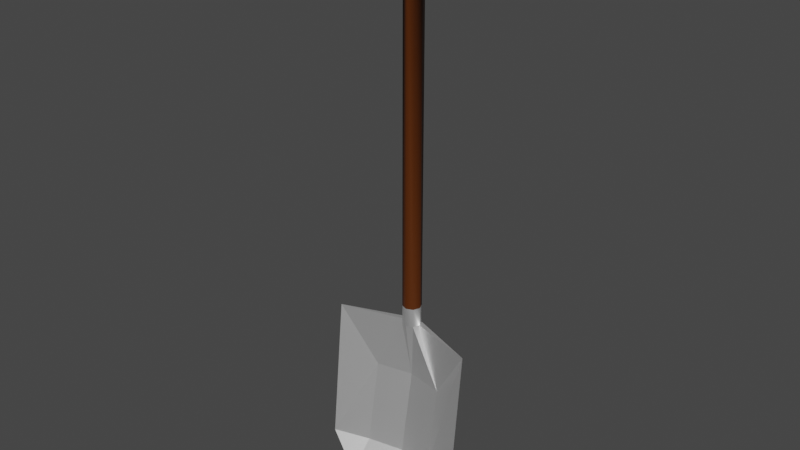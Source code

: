 # Source: Shovel.blend  (saved by Blender 3.0.42; exported with 4.5.12 LTS)
import bpy
from mathutils import Matrix  # noqa: F401  (used for matrix-valued properties, if any)

bpy.ops.wm.read_factory_settings(use_empty=True)
scene = bpy.context.scene
scene.name = 'Scene'

# ---- collections
col_collection = bpy.data.collections.new('Collection'); scene.collection.children.link(col_collection)

# ---- materials (node trees are filled in below, after node groups)
mat_steel = bpy.data.materials.new('Steel')
mat_steel.use_transparent_shadow = False
mat_wood = bpy.data.materials.new('Wood')
mat_wood.use_transparent_shadow = False

# ---- material node trees
mat_steel.use_nodes = True; mat_steel.node_tree.nodes.clear()
_N = mat_steel.node_tree.nodes; _L = mat_steel.node_tree.links
n0 = _N.new('ShaderNodeBsdfPrincipled'); n0.name = 'Principled BSDF'; n0.location = (10, 300)
n0.distribution = 'GGX'
n0.subsurface_method = 'RANDOM_WALK_SKIN'
n0.inputs[1].default_value = 0.7717
n0.inputs[3].default_value = 1.45
n0.inputs[13].default_value = 0.5079
n0.inputs[27].default_value = (0.0, 0.0, 0.0, 1.0)
n0.inputs[28].default_value = 1.0
n1 = _N.new('ShaderNodeOutputMaterial'); n1.name = 'Material Output'; n1.location = (300, 300)
_L.new(n0.outputs[0], n1.inputs[0])
n1.is_active_output = True
mat_wood.use_nodes = True; mat_wood.node_tree.nodes.clear()
_N = mat_wood.node_tree.nodes; _L = mat_wood.node_tree.links
n0 = _N.new('ShaderNodeBsdfPrincipled'); n0.name = 'Principled BSDF'; n0.location = (10, 300)
n0.distribution = 'GGX'
n0.subsurface_method = 'RANDOM_WALK_SKIN'
n0.inputs[0].default_value = (0.09084, 0.02097, 0.0001011, 1.0)
n0.inputs[3].default_value = 1.45
n0.inputs[27].default_value = (0.0, 0.0, 0.0, 1.0)
n0.inputs[28].default_value = 1.0
n1 = _N.new('ShaderNodeOutputMaterial'); n1.name = 'Material Output'; n1.location = (300, 300)
_L.new(n0.outputs[0], n1.inputs[0])
n1.is_active_output = True

# ---- world
world_world = bpy.data.worlds.new('World'); scene.world = world_world
world_world.use_nodes = True; world_world.node_tree.nodes.clear()
_N = world_world.node_tree.nodes; _L = world_world.node_tree.links
n0 = _N.new('ShaderNodeOutputWorld'); n0.name = 'World Output'; n0.location = (300, 300)
n1 = _N.new('ShaderNodeBackground'); n1.name = 'Background'; n1.location = (10, 300)
n1.inputs[0].default_value = (0.05088, 0.05088, 0.05088, 1.0)
_L.new(n1.outputs[0], n0.inputs[0])
n0.is_active_output = True
world_world.color = (0.05088, 0.05088, 0.05088)
world_world.use_sun_shadow = False
world_world.sun_shadow_jitter_overblur = 0.0

# ---- meshes
me_shovel = bpy.data.meshes.new('Shovel')
me_shovel.from_pydata([(1.164e-10, 0.025, 0.5), (-0.01768, 0.01768, 0.5), (-0.025, -1.209e-09, 0.5), (-0.01768, -0.01768, 0.5), (2.302e-09, -0.025, 0.5), (0.01768, -0.01768, 0.5), (0.025, 1.817e-10, 0.5), (0.01768, 0.01768, 0.5), (-0.2, -0.09021, 0.1125), (0.2, -0.09021, 0.1125), (0.0, -0.1375, 0.0), (-0.2, -0.05, 0.5), (0.2, -0.05, 0.5), (0.0, -0.04021, 0.1125), (0.0, -7.947e-10, 0.3395), (0.1, -0.1285, 0.04105), (-0.1, -0.1285, 0.04105), (-0.1, -0.02, 0.3395), (-0.1, -0.06021, 0.1125), (0.1, -0.06021, 0.1125), (0.1, -0.02, 0.3395), (0.0, 0.0007645, 0.1125), (0.0, 0.04098, 0.3395), (-0.1, 0.02098, 0.3395), (-0.1, -0.01924, 0.1125), (0.1, -0.01924, 0.1125), (0.1, 0.02098, 0.3395), (0.025, 1.817e-10, 0.5516), (0.01768, 0.01768, 0.5516), (2.302e-09, -0.025, 0.5516), (0.01768, -0.01768, 0.5516), (-0.025, -1.209e-09, 0.5516), (-0.01768, -0.01768, 0.5516), (1.164e-10, 0.025, 0.5516), (-0.01768, 0.01768, 0.5516)], [], [(13, 16, 10), (2, 17, 14, 3), (19, 9, 12, 20), (25, 15, 10, 21), (12, 6, 20), (8, 18, 17, 11), (10, 15, 13), (11, 17, 2), (25, 9, 15), (8, 16, 18), (18, 16, 13), (15, 19, 13), (19, 15, 9), (5, 14, 20, 6), (3, 14, 4), (4, 14, 5), (24, 23, 22, 21), (21, 22, 26, 25), (12, 9, 25, 26), (11, 23, 24, 8), (20, 14, 13, 19), (18, 13, 14, 17), (10, 16, 24, 21), (8, 24, 16), (22, 23, 1), (11, 1, 23), (1, 11, 2), (6, 12, 7), (0, 22, 1), (7, 22, 0), (12, 26, 7), (22, 7, 26), (2, 31, 34, 1), (4, 29, 32, 3), (6, 27, 30, 5), (0, 33, 28, 7), (1, 34, 33, 0), (3, 32, 31, 2), (5, 30, 29, 4), (7, 28, 27, 6)])
me_shovel.polygons.foreach_set('use_smooth', [0, 0, 0, 0, 0, 0, 0, 0, 0, 0, 0, 0, 0, 0, 0, 0, 0, 0, 0, 0, 0, 0, 0, 0, 0, 0, 0, 0, 0, 0, 0, 0, 1, 1, 1, 1, 1, 1, 1, 1])
_uv = me_shovel.uv_layers.new(name='UVMap')
_uv.uv.foreach_set('vector', [0.0, 0.0, 0.0, 0.0, 0.0, 0.0, 0.0, 0.0, 0.0, 0.0, 0.0, 0.0, 0.0, 0.0, 0.0, 0.0, 0.0, 0.0, 0.0, 0.0, 0.0, 0.0, 0.0, 0.0, 0.0, 0.0, 0.0, 0.0, 0.0, 0.0, 0.0, 0.0, 0.0, 0.0, 0.0, 0.0, 0.0, 0.0, 0.0, 0.0, 0.0, 0.0, 0.0, 0.0, 0.0, 0.0, 0.0, 0.0, 0.0, 0.0, 0.0, 0.0, 0.0, 0.0, 0.0, 0.0, 0.0, 0.0, 0.0, 0.0, 0.0, 0.0, 0.0, 0.0, 0.0, 0.0, 0.0, 0.0, 0.0, 0.0, 0.0, 0.0, 0.0, 0.0, 0.0, 0.0, 0.0, 0.0, 0.0, 0.0, 0.0, 0.0, 0.0, 0.0, 0.0, 0.0, 0.0, 0.0, 0.0, 0.0, 0.0, 0.0, 0.0, 0.0, 0.0, 0.0, 0.0, 0.0, 0.0, 0.0, 0.0, 0.0, 0.0, 0.0, 0.0, 0.0, 0.0, 0.0, 0.0, 0.0, 0.0, 0.0, 0.0, 0.0, 0.0, 0.0, 0.0, 0.0, 0.0, 0.0, 0.0, 0.0, 0.0, 0.0, 0.0, 0.0, 0.0, 0.0, 0.0, 0.0, 0.0, 0.0, 0.0, 0.0, 0.0, 0.0, 0.0, 0.0, 0.0, 0.0, 0.0, 0.0, 0.0, 0.0, 0.0, 0.0, 0.0, 0.0, 0.0, 0.0, 0.0, 0.0, 0.0, 0.0, 0.0, 0.0, 0.0, 0.0, 0.0, 0.0, 0.0, 0.0, 0.0, 0.0, 0.0, 0.0, 0.0, 0.0, 0.0, 0.0, 0.0, 0.0, 0.0, 0.0, 0.0, 0.0, 0.0, 0.0, 0.0, 0.0, 0.0, 0.0, 0.0, 0.0, 0.0, 0.0, 0.0, 0.0, 0.0, 0.0, 0.0, 0.0, 0.0, 0.0, 0.0, 0.0, 0.0, 0.0, 0.0, 0.0, 0.0, 0.0, 0.0, 0.0, 0.0, 0.0, 0.0, 0.0, 0.0, 0.0, 0.0, 0.0, 0.0, 0.0, 0.0, 0.0, 0.0, 0.0, 0.0, 0.0, 0.0, 0.0, 0.0, 0.0, 0.0, 0.0, 0.0, 0.0, 0.0, 0.0, 0.0, 0.0, 0.0, 0.0, 0.0, 0.0, 0.0, 0.0, 0.0, 0.0, 0.0, 0.0, 0.0, 0.0, 0.0, 0.0, 0.0, 0.0, 0.0, 0.0, 0.0, 0.0, 0.0, 0.0, 0.0, 0.0, 0.0, 0.0, 0.0, 0.0, 0.0, 0.0, 0.0, 0.0, 0.0, 0.0, 0.0, 0.0, 0.0, 0.0, 0.0, 0.0, 0.0, 0.0, 0.0, 0.0, 0.0, 0.0, 0.0, 0.0])
me_shovel.materials.append(mat_steel)
me_shovel.use_remesh_preserve_volume = False
me_shovel.use_remesh_preserve_attributes = False
me_shovel.use_mirror_vertex_groups = False
me_shovel.update()
me_handle = bpy.data.meshes.new('Handle')
me_handle.from_pydata([(1.164e-10, 0.025, 1.5), (-0.01768, 0.01768, 1.5), (-0.025, -1.209e-09, 1.5), (-0.01768, -0.01768, 1.5), (2.302e-09, -0.025, 1.5), (0.01768, -0.01768, 1.5), (0.025, 1.817e-10, 1.5), (0.01768, 0.01768, 1.5), (0.03793, 0.025, 1.53), (0.03793, -0.025, 1.53), (0.05561, -0.01768, 1.53), (0.06293, 1.817e-10, 1.53), (0.05561, 0.01768, 1.53), (-0.03793, 0.025, 1.53), (-0.05561, 0.01768, 1.53), (-0.06293, -1.209e-09, 1.53), (-0.05561, -0.01768, 1.53), (-0.03793, -0.025, 1.53), (0.03793, 0.025, 1.59), (0.03793, -0.025, 1.59), (0.05561, -0.01768, 1.59), (0.06293, 1.817e-10, 1.59), (0.05561, 0.01768, 1.59), (-0.03793, 0.025, 1.59), (-0.05561, 0.01768, 1.59), (-0.06293, -1.209e-09, 1.59), (-0.05561, -0.01768, 1.59), (-0.03793, -0.025, 1.59), (0.03793, 0.025, 1.6), (0.03793, -0.025, 1.6), (0.05561, -0.01768, 1.6), (0.06293, 1.817e-10, 1.6), (0.05561, 0.01768, 1.6), (-0.03793, 0.025, 1.6), (-0.05561, 0.01768, 1.6), (-0.06293, -1.209e-09, 1.6), (-0.05561, -0.01768, 1.6), (-0.03793, -0.025, 1.6), (0.025, 1.817e-10, 0.5516), (0.01768, 0.01768, 0.5516), (2.302e-09, -0.025, 0.5516), (0.01768, -0.01768, 0.5516), (-0.025, -1.209e-09, 0.5516), (-0.01768, -0.01768, 0.5516), (1.164e-10, 0.025, 0.5516), (-0.01768, 0.01768, 0.5516)], [], [(39, 7, 6, 38), (41, 5, 4, 40), (43, 3, 2, 42), (45, 1, 0, 44), (44, 0, 7, 39), (38, 6, 5, 41), (40, 4, 3, 43), (42, 2, 1, 45), (1, 0, 7, 6, 5, 4, 3, 2), (6, 7, 12, 11), (4, 5, 10, 9), (7, 0, 8, 12), (5, 6, 11, 10), (3, 4, 17, 16), (1, 2, 15, 14), (2, 3, 16, 15), (0, 1, 14, 13), (4, 0, 13, 17), (9, 8, 0, 4), (8, 9, 19, 18), (12, 8, 18, 22), (14, 15, 25, 24), (9, 10, 20, 19), (15, 16, 26, 25), (10, 11, 21, 20), (16, 17, 27, 26), (11, 12, 22, 21), (17, 13, 23, 27), (13, 14, 24, 23), (23, 24, 34, 33), (20, 21, 31, 30), (34, 35, 36, 37, 33), (24, 25, 35, 34), (21, 22, 32, 31), (30, 31, 32, 28, 29), (25, 26, 36, 35), (22, 18, 28, 32), (19, 20, 30, 29), (26, 27, 37, 36), (19, 27, 23, 18), (28, 18, 23, 33), (33, 37, 29, 28), (37, 27, 19, 29)])
me_handle.polygons.foreach_set('use_smooth', [1, 1, 1, 1, 1, 1, 1, 1, 1, 1, 1, 1, 1, 1, 1, 1, 1, 0, 0, 0, 1, 0, 1, 1, 1, 1, 1, 0, 1, 1, 1, 0, 1, 1, 0, 1, 1, 1, 1, 0, 0, 0, 0])
_uv = me_handle.uv_layers.new(name='UVMap')
_uv.uv.foreach_set('vector', [0.0, 0.0, 0.0, 0.0, 0.0, 0.0, 0.0, 0.0, 0.0, 0.0, 0.0, 0.0, 0.0, 0.0, 0.0, 0.0, 0.0, 0.0, 0.0, 0.0, 0.0, 0.0, 0.0, 0.0, 0.0, 0.0, 0.0, 0.0, 0.0, 0.0, 0.0, 0.0, 0.0, 0.0, 0.0, 0.0, 0.0, 0.0, 0.0, 0.0, 0.0, 0.0, 0.0, 0.0, 0.0, 0.0, 0.0, 0.0, 0.0, 0.0, 0.0, 0.0, 0.0, 0.0, 0.0, 0.0, 0.0, 0.0, 0.0, 0.0, 0.0, 0.0, 0.0, 0.0, 0.0, 0.0, 0.0, 0.0, 0.0, 0.0, 0.0, 0.0, 0.0, 0.0, 0.0, 0.0, 0.0, 0.0, 0.0, 0.0, 0.0, 0.0, 0.0, 0.0, 0.0, 0.0, 0.0, 0.0, 0.0, 0.0, 0.0, 0.0, 0.0, 0.0, 0.0, 0.0, 0.0, 0.0, 0.0, 0.0, 0.0, 0.0, 0.0, 0.0, 0.0, 0.0, 0.0, 0.0, 0.0, 0.0, 0.0, 0.0, 0.0, 0.0, 0.0, 0.0, 0.0, 0.0, 0.0, 0.0, 0.0, 0.0, 0.0, 0.0, 0.0, 0.0, 0.0, 0.0, 0.0, 0.0, 0.0, 0.0, 0.0, 0.0, 0.0, 0.0, 0.0, 0.0, 0.0, 0.0, 0.0, 0.0, 0.0, 0.0, 0.0, 0.0, 0.0, 0.0, 0.0, 0.0, 0.0, 0.0, 0.0, 0.0, 0.0, 0.0, 0.0, 0.0, 0.0, 0.0, 0.0, 0.0, 0.0, 0.0, 0.0, 0.0, 0.0, 0.0, 0.0, 0.0, 0.0, 0.0, 0.0, 0.0, 0.0, 0.0, 0.0, 0.0, 0.0, 0.0, 0.0, 0.0, 0.0, 0.0, 0.0, 0.0, 0.0, 0.0, 0.0, 0.0, 0.0, 0.0, 0.0, 0.0, 0.0, 0.0, 0.0, 0.0, 0.0, 0.0, 0.0, 0.0, 0.0, 0.0, 0.0, 0.0, 0.0, 0.0, 0.0, 0.0, 0.0, 0.0, 0.0, 0.0, 0.0, 0.0, 0.0, 0.0, 0.0, 0.0, 0.0, 0.0, 0.0, 0.0, 0.0, 0.0, 0.0, 0.0, 0.0, 0.0, 0.0, 0.0, 0.0, 0.0, 0.0, 0.0, 0.0, 0.0, 0.0, 0.0, 0.0, 0.0, 0.0, 0.0, 0.0, 0.0, 0.0, 0.0, 0.0, 0.0, 0.0, 0.0, 0.0, 0.0, 0.0, 0.0, 0.0, 0.0, 0.0, 0.0, 0.0, 0.0, 0.0, 0.0, 0.0, 0.0, 0.0, 0.0, 0.0, 0.0, 0.0, 0.0, 0.0, 0.0, 0.0, 0.0, 0.0, 0.0, 0.0, 0.0, 0.0, 0.0, 0.0, 0.0, 0.0, 0.0, 0.0, 0.0, 0.0, 0.0, 0.0, 0.0, 0.0, 0.0, 0.0, 0.0, 0.0, 0.0, 0.0, 0.0, 0.0, 0.0, 0.0, 0.0, 0.0, 0.0, 0.0, 0.0, 0.0, 0.0, 0.0, 0.0, 0.0, 0.0, 0.0, 0.0, 0.0, 0.0, 0.0, 0.0, 0.0, 0.0, 0.0, 0.0, 0.0, 0.0, 0.0, 0.0, 0.0, 0.0, 0.0, 0.0, 0.0, 0.0, 0.0, 0.0, 0.0, 0.0, 0.0, 0.0, 0.0, 0.0, 0.0, 0.0, 0.0, 0.0, 0.0, 0.0, 0.0, 0.0, 0.0, 0.0, 0.0, 0.0, 0.0, 0.0])
me_handle.materials.append(mat_wood)
me_handle.use_remesh_preserve_volume = False
me_handle.use_remesh_preserve_attributes = False
me_handle.use_mirror_vertex_groups = False
me_handle.update()

# ---- objects
ob_shovel = bpy.data.objects.new('Shovel', me_shovel)
ob_handle = bpy.data.objects.new('Handle', me_handle)

# ---- transforms, parenting, visibility, modifiers, constraints
ob_shovel.location = (0.0, 0.0, 0.0)
ob_shovel.lock_rotations_4d = False
ob_shovel.empty_display_type = 'ARROWS'
ob_shovel.lineart.crease_threshold = 0.0
ob_handle.location = (0.0, 0.0, 0.0)
ob_handle.lock_rotations_4d = False
ob_handle.empty_display_type = 'ARROWS'
ob_handle.lineart.crease_threshold = 0.0

# ---- collection membership
col_collection.objects.link(ob_shovel)
col_collection.objects.link(ob_handle)

# ---- scene / render settings (as saved in the file)
scene.frame_start = 1; scene.frame_end = 250; scene.frame_set(1)
scene.render.engine = 'BLENDER_EEVEE_NEXT'
scene.cycles.sampling_pattern = 'TABULATED_SOBOL'
scene.cycles.use_light_tree = False
scene.view_settings.view_transform = 'Filmic'
bpy.context.view_layer.update()

# ---- added for rendering (the .blend has no active camera and no usable light): camera, sun
cam_auto = bpy.data.cameras.new('AutoCamera')
cam_auto.lens = 50.0
cam_auto.sensor_width = 36.0
cam_auto.clip_end = 1000.0
ob_auto_camera = bpy.data.objects.new('AutoCamera', cam_auto)
scene.collection.objects.link(ob_auto_camera)
ob_auto_camera.location = (1.53483, -1.89009, 2.02787)
ob_auto_camera.rotation_euler = (1.09748, -7.21219e-08, 0.694738)
scene.camera = ob_auto_camera
light_auto_sun = bpy.data.lights.new('AutoSun', 'SUN')
light_auto_sun.energy = 3.0
light_auto_sun.angle = 0.0523599
ob_auto_sun = bpy.data.objects.new('AutoSun', light_auto_sun)
scene.collection.objects.link(ob_auto_sun)
ob_auto_sun.rotation_euler = (0.872665, 0.174533, 0.523599)
bpy.context.view_layer.update()
